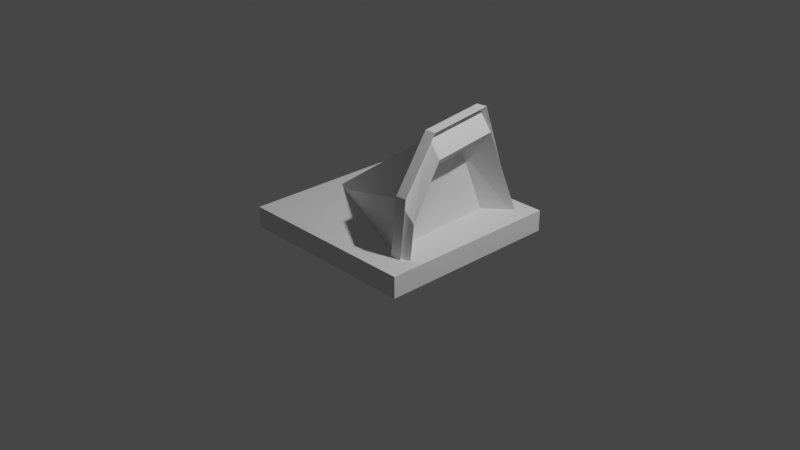 # Source: Production1.blend  (saved by Blender 2.93.21; exported with 4.5.12 LTS)
import bpy
from mathutils import Matrix  # noqa: F401  (used for matrix-valued properties, if any)

bpy.ops.wm.read_factory_settings(use_empty=True)
scene = bpy.context.scene
scene.name = 'Scene'

# ---- collections
col_collection = bpy.data.collections.new('Collection'); scene.collection.children.link(col_collection)

# ---- world
world_world = bpy.data.worlds.new('World'); scene.world = world_world
world_world.use_nodes = True; world_world.node_tree.nodes.clear()
_N = world_world.node_tree.nodes; _L = world_world.node_tree.links
n0 = _N.new('ShaderNodeOutputWorld'); n0.name = 'World Output'; n0.location = (300, 300)
n1 = _N.new('ShaderNodeBackground'); n1.name = 'Background'; n1.location = (10, 300)
n1.inputs[0].default_value = (0.05088, 0.05088, 0.05088, 1.0)
_L.new(n1.outputs[0], n0.inputs[0])
n0.is_active_output = True
world_world.color = (0.05088, 0.05088, 0.05088)
world_world.use_sun_shadow = False
world_world.sun_shadow_jitter_overblur = 0.0

# ---- cameras
cam_camera = bpy.data.cameras.new('Camera')
cam_camera.clip_end = 100.0
cam_camera.ortho_scale = 7.314

# ---- lights
light_light = bpy.data.lights.new('Light', 'POINT')
light_light.transmission_factor = 0.0
light_light.energy = 1000.0
light_light.shadow_soft_size = 0.1
light_light.shadow_maximum_resolution = 0.006
light_light.use_absolute_resolution = True

# ---- meshes
me_x = bpy.data.meshes.new('Куб')
me_x.from_pydata([(-1.0, -1.0, -1.0), (-1.0, -1.0, 1.0), (-1.0, 1.0, -1.0), (-1.0, 1.0, 1.0), (1.0, -1.0, -1.0), (1.0, -1.0, 1.0), (1.0, 1.0, -1.0), (1.0, 1.0, 1.0)], [], [(0, 1, 3, 2), (2, 3, 7, 6), (6, 7, 5, 4), (4, 5, 1, 0), (2, 6, 4, 0), (7, 3, 1, 5)])
_uv = me_x.uv_layers.new(name='UVКарта')
_uv.uv.foreach_set('vector', [0.375, 0.0, 0.625, 0.0, 0.625, 0.25, 0.375, 0.25, 0.375, 0.25, 0.625, 0.25, 0.625, 0.5, 0.375, 0.5, 0.375, 0.5, 0.625, 0.5, 0.625, 0.75, 0.375, 0.75, 0.375, 0.75, 0.625, 0.75, 0.625, 1.0, 0.375, 1.0, 0.125, 0.5, 0.375, 0.5, 0.375, 0.75, 0.125, 0.75, 0.625, 0.5, 0.875, 0.5, 0.875, 0.75, 0.625, 0.75])
me_x.use_remesh_fix_poles = True
me_x.use_remesh_preserve_attributes = False
me_x.update()
me_x_1 = bpy.data.meshes.new('Конус')
me_x_1.from_pydata([(-0.06327, 0.8903, -0.9899), (0.9298, 0.497, -0.9991), (0.8998, -0.282, -1.088), (0.4896, -0.6688, -1.077), (-0.06322, -0.7657, -1.047), (0.04481, 0.0, 0.7573), (0.9035, -0.2888, -0.9689), (0.4932, -0.6757, -0.9585), (-0.05049, -0.7725, -0.929), (-0.05964, 0.8835, -0.8711), (0.9334, 0.4901, -0.8803), (0.7141, -0.2989, -1.149), (0.3039, -0.6387, -1.139), (-0.06342, -0.7045, -1.12), (-0.07179, 0.8789, -1.062), (0.7441, 0.48, -1.061), (0.5502, -0.2052, -0.8771), (0.14, -0.4519, -0.8668), (-0.03886, -0.4997, -0.8592), (-0.05441, 0.646, -0.8009), (0.5802, 0.3604, -0.7886)], [], [(0, 5, 1), (1, 5, 2), (2, 5, 3), (3, 5, 4), (0, 9, 14, 13, 8, 4, 5), (1, 2, 6, 10), (3, 4, 8, 7), (2, 3, 7, 6), (0, 1, 10, 9), (15, 11, 16, 20), (6, 7, 12, 11), (9, 10, 15, 14), (7, 8, 13, 12), (10, 6, 11, 15), (19, 20, 16, 17, 18), (13, 14, 19, 18), (11, 12, 17, 16), (14, 15, 20, 19), (12, 13, 18, 17)])
_uv = me_x_1.uv_layers.new(name='UVКарта')
_uv.uv.foreach_set('vector', [0.273, 0.4831, 0.25, 0.25, 0.4495, 0.3579, 0.4495, 0.3579, 0.25, 0.25, 0.3655, 0.07434, 0.3655, 0.07434, 0.25, 0.25, 0.07539, 0.1053, 0.07539, 0.1053, 0.25, 0.25, 0.06489, 0.3724, 0.273, 0.4831, 0.273, 0.4831, 0.273, 0.4831, 0.06489, 0.3724, 0.06489, 0.3724, 0.06489, 0.3724, 0.25, 0.25, 0.4495, 0.3579, 0.3655, 0.07434, 0.3655, 0.07434, 0.4495, 0.3579, 0.07539, 0.1053, 0.06489, 0.3724, 0.06489, 0.3724, 0.07539, 0.1053, 0.3655, 0.07434, 0.07539, 0.1053, 0.07539, 0.1053, 0.3655, 0.07434, 0.273, 0.4831, 0.4495, 0.3579, 0.4495, 0.3579, 0.273, 0.4831, 0.4495, 0.3579, 0.3655, 0.07434, 0.3655, 0.07434, 0.4495, 0.3579, 0.3655, 0.07434, 0.07539, 0.1053, 0.07539, 0.1053, 0.3655, 0.07434, 0.273, 0.4831, 0.4495, 0.3579, 0.4495, 0.3579, 0.273, 0.4831, 0.07539, 0.1053, 0.06489, 0.3724, 0.06489, 0.3724, 0.07539, 0.1053, 0.4495, 0.3579, 0.3655, 0.07434, 0.3655, 0.07434, 0.4495, 0.3579, 0.773, 0.4831, 0.9495, 0.3579, 0.8655, 0.07434, 0.5754, 0.1053, 0.5649, 0.3724, 0.06489, 0.3724, 0.273, 0.4831, 0.273, 0.4831, 0.06489, 0.3724, 0.3655, 0.07434, 0.07539, 0.1053, 0.07539, 0.1053, 0.3655, 0.07434, 0.273, 0.4831, 0.4495, 0.3579, 0.4495, 0.3579, 0.273, 0.4831, 0.07539, 0.1053, 0.06489, 0.3724, 0.06489, 0.3724, 0.07539, 0.1053])
me_x_1.use_remesh_fix_poles = True
me_x_1.use_remesh_preserve_attributes = False
me_x_1.update()

# ---- objects
ob_light = bpy.data.objects.new('Light', light_light)
ob_camera = bpy.data.objects.new('Camera', cam_camera)
ob_x = bpy.data.objects.new('Куб', me_x)
ob_x_1 = bpy.data.objects.new('Конус', me_x_1)

# ---- transforms, parenting, visibility, modifiers, constraints
ob_light.location = (4.076, 1.005, 5.904)
ob_light.rotation_euler = (0.6503, 0.05522, 1.866)
ob_light.lock_rotations_4d = False
ob_light.empty_display_type = 'ARROWS'
ob_light.color = (0.0, 0.0, 0.0, 0.0)
ob_light.lineart.crease_threshold = 0.0
ob_camera.location = (7.359, -6.926, 4.958)
ob_camera.rotation_euler = (1.109, 0.0, 0.8149)
ob_camera.lock_rotations_4d = False
ob_camera.empty_display_type = 'ARROWS'
ob_camera.color = (0.0, 0.0, 0.0, 0.0)
ob_camera.display_type = 'WIRE'
ob_camera.lineart.crease_threshold = 0.0
ob_x.location = (0.0, 0.0, 0.0)
ob_x.scale = (1.0, 1.0, 0.1126)
ob_x_1.location = (-0.24, 0.0, 0.0)
ob_x_1.rotation_euler = (-0.0, -1.631, -0.0)
ob_x_1.scale = (1.3, 1.0, 1.001)

# ---- collection membership
col_collection.objects.link(ob_light)
col_collection.objects.link(ob_camera)
col_collection.objects.link(ob_x)
col_collection.objects.link(ob_x_1)

# ---- scene / render settings (as saved in the file)
scene.camera = ob_camera
scene.frame_start = 1; scene.frame_end = 250; scene.frame_set(1)
scene.render.engine = 'BLENDER_EEVEE_NEXT'
scene.cycles.use_denoising = False
scene.cycles.samples = 128
scene.cycles.sampling_pattern = 'TABULATED_SOBOL'
scene.cycles.use_adaptive_sampling = False
scene.cycles.use_light_tree = False
scene.view_settings.view_transform = 'Filmic'
bpy.context.view_layer.update()
